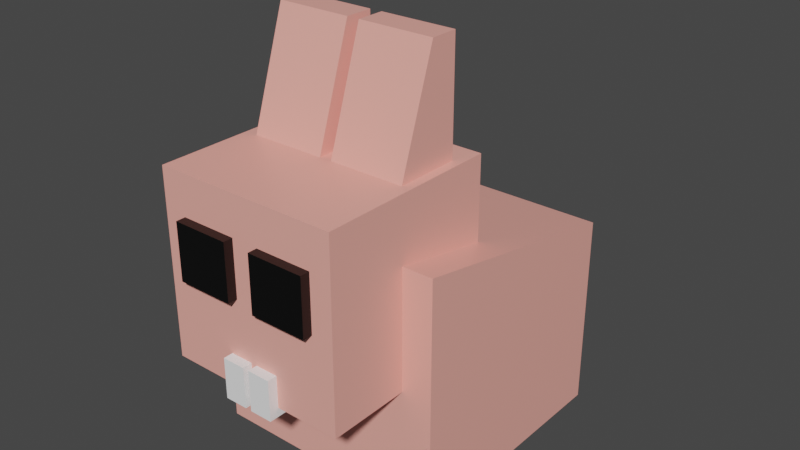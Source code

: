 # Source: rabbit_pink_1.blend  (saved by Blender 2.81.16; exported with 4.5.12 LTS)
import bpy
from mathutils import Matrix  # noqa: F401  (used for matrix-valued properties, if any)

bpy.ops.wm.read_factory_settings(use_empty=True)
scene = bpy.context.scene
scene.name = 'Scene'

# ---- collections
col_collection = bpy.data.collections.new('Collection'); scene.collection.children.link(col_collection)

# ---- materials (node trees are filled in below, after node groups)
mat_material = bpy.data.materials.new('Material')
mat_material.alpha_threshold = 0.0
mat_material.use_transparent_shadow = False
mat_material.use_sss_translucency = True
mat_material.use_thickness_from_shadow = True
mat_material.diffuse_color = (0.9823, 0.1714, 0.1651, 1.0)
mat_material.line_color = (0.0, 0.0, 0.0, 1.0)
mat_material_005 = bpy.data.materials.new('Material.005')
mat_material_005.use_transparent_shadow = False
mat_material_005.diffuse_color = (0.0, 0.0, 0.0, 1.0)
mat_material_004 = bpy.data.materials.new('Material.004')
mat_material_004.use_transparent_shadow = False
mat_material_004.diffuse_color = (0.0, 0.0, 0.0, 1.0)
mat_material_007 = bpy.data.materials.new('Material.007')
mat_material_007.use_transparent_shadow = False
mat_material_007.diffuse_color = (1.0, 1.0, 1.0, 1.0)
mat_material_006 = bpy.data.materials.new('Material.006')
mat_material_006.use_transparent_shadow = False
mat_material_006.diffuse_color = (1.0, 1.0, 1.0, 1.0)
mat_material_009 = bpy.data.materials.new('Material.009')
mat_material_009.use_transparent_shadow = False
mat_material_009.diffuse_color = (0.5277, 0.5277, 0.5277, 1.0)

# ---- material node trees
mat_material.use_nodes = True; mat_material.node_tree.nodes.clear()
_N = mat_material.node_tree.nodes; _L = mat_material.node_tree.links
n0 = _N.new('ShaderNodeOutputMaterial'); n0.name = 'Material Output'; n0.location = (300, 300)
n1 = _N.new('ShaderNodeBsdfPrincipled'); n1.name = 'Principled BSDF'; n1.location = (10, 300)
n1.distribution = 'GGX'
n1.subsurface_method = 'BURLEY'
n1.inputs[0].default_value = (1.0, 0.4287, 0.3613, 1.0)
n1.inputs[2].default_value = 0.4
n1.inputs[3].default_value = 1.45
n1.inputs[27].default_value = (0.0, 0.0, 0.0, 1.0)
n1.inputs[28].default_value = 1.0
_L.new(n1.outputs[0], n0.inputs[0])
n0.is_active_output = True
mat_material_005.use_nodes = True; mat_material_005.node_tree.nodes.clear()
_N = mat_material_005.node_tree.nodes; _L = mat_material_005.node_tree.links
n0 = _N.new('ShaderNodeOutputMaterial'); n0.name = 'Material Output'; n0.location = (300, 300)
n1 = _N.new('ShaderNodeBsdfPrincipled'); n1.name = 'Principled BSDF'; n1.location = (10, 300)
n1.distribution = 'GGX'
n1.subsurface_method = 'BURLEY'
n1.inputs[0].default_value = (0.0, 0.0, 0.0, 1.0)
n1.inputs[3].default_value = 1.45
n1.inputs[27].default_value = (0.0, 0.0, 0.0, 1.0)
n1.inputs[28].default_value = 1.0
_L.new(n1.outputs[0], n0.inputs[0])
n0.is_active_output = True
mat_material_004.use_nodes = True; mat_material_004.node_tree.nodes.clear()
_N = mat_material_004.node_tree.nodes; _L = mat_material_004.node_tree.links
n0 = _N.new('ShaderNodeOutputMaterial'); n0.name = 'Material Output'; n0.location = (300, 300)
n1 = _N.new('ShaderNodeBsdfPrincipled'); n1.name = 'Principled BSDF'; n1.location = (10, 300)
n1.distribution = 'GGX'
n1.subsurface_method = 'BURLEY'
n1.inputs[0].default_value = (0.0, 0.0, 0.0, 1.0)
n1.inputs[3].default_value = 1.45
n1.inputs[27].default_value = (0.0, 0.0, 0.0, 1.0)
n1.inputs[28].default_value = 1.0
_L.new(n1.outputs[0], n0.inputs[0])
n0.is_active_output = True
mat_material_007.use_nodes = True; mat_material_007.node_tree.nodes.clear()
_N = mat_material_007.node_tree.nodes; _L = mat_material_007.node_tree.links
n0 = _N.new('ShaderNodeOutputMaterial'); n0.name = 'Material Output'; n0.location = (300, 300)
n1 = _N.new('ShaderNodeBsdfPrincipled'); n1.name = 'Principled BSDF'; n1.location = (10, 300)
n1.distribution = 'GGX'
n1.subsurface_method = 'BURLEY'
n1.inputs[0].default_value = (1.0, 1.0, 1.0, 1.0)
n1.inputs[3].default_value = 1.45
n1.inputs[27].default_value = (0.0, 0.0, 0.0, 1.0)
n1.inputs[28].default_value = 1.0
_L.new(n1.outputs[0], n0.inputs[0])
n0.is_active_output = True
mat_material_006.use_nodes = True; mat_material_006.node_tree.nodes.clear()
_N = mat_material_006.node_tree.nodes; _L = mat_material_006.node_tree.links
n0 = _N.new('ShaderNodeOutputMaterial'); n0.name = 'Material Output'; n0.location = (300, 300)
n1 = _N.new('ShaderNodeBsdfPrincipled'); n1.name = 'Principled BSDF'; n1.location = (10, 300)
n1.distribution = 'GGX'
n1.subsurface_method = 'BURLEY'
n1.inputs[0].default_value = (1.0, 1.0, 1.0, 0.0)
n1.inputs[3].default_value = 1.45
n1.inputs[27].default_value = (0.0, 0.0, 0.0, 1.0)
n1.inputs[28].default_value = 1.0
_L.new(n1.outputs[0], n0.inputs[0])
n0.is_active_output = True
mat_material_009.use_nodes = True; mat_material_009.node_tree.nodes.clear()
_N = mat_material_009.node_tree.nodes; _L = mat_material_009.node_tree.links
n0 = _N.new('ShaderNodeOutputMaterial'); n0.name = 'Material Output'; n0.location = (300, 300)
n1 = _N.new('ShaderNodeBsdfPrincipled'); n1.name = 'Principled BSDF'; n1.location = (10, 300)
n1.distribution = 'GGX'
n1.subsurface_method = 'BURLEY'
n1.inputs[0].default_value = (0.528, 0.528, 0.528, 1.0)
n1.inputs[3].default_value = 1.45
n1.inputs[27].default_value = (0.0, 0.0, 0.0, 1.0)
n1.inputs[28].default_value = 1.0
_L.new(n1.outputs[0], n0.inputs[0])
n0.is_active_output = True

# ---- world
world_world = bpy.data.worlds.new('World'); scene.world = world_world
world_world.use_nodes = True; world_world.node_tree.nodes.clear()
_N = world_world.node_tree.nodes; _L = world_world.node_tree.links
n0 = _N.new('ShaderNodeOutputWorld'); n0.name = 'World Output'; n0.location = (300, 300)
n1 = _N.new('ShaderNodeBackground'); n1.name = 'Background'; n1.location = (10, 300)
n1.inputs[0].default_value = (0.05088, 0.05088, 0.05088, 1.0)
_L.new(n1.outputs[0], n0.inputs[0])
n0.is_active_output = True
world_world.color = (0.05088, 0.05088, 0.05088)
world_world.use_sun_shadow = False
world_world.sun_shadow_jitter_overblur = 0.0

# ---- meshes
me_cube = bpy.data.meshes.new('Cube')
me_cube.from_pydata([(1.0, 1.0, 0.6156), (1.0, 1.0, -1.0), (1.0, -1.0, 1.0), (1.0, -1.0, -1.0), (-1.0, 1.0, 0.6156), (-1.0, 1.0, -1.0), (-1.0, -1.0, 1.0), (-1.0, -1.0, -1.0)], [], [(0, 4, 6, 2), (3, 2, 6, 7), (7, 6, 4, 5), (5, 1, 3, 7), (1, 0, 2, 3), (5, 4, 0, 1)])
_uv = me_cube.uv_layers.new(name='UVMap')
_uv.uv.foreach_set('vector', [0.625, 0.5, 0.875, 0.5, 0.875, 0.75, 0.625, 0.75, 0.375, 0.75, 0.625, 0.75, 0.625, 1.0, 0.375, 1.0, 0.375, 0.0, 0.625, 0.0, 0.625, 0.25, 0.375, 0.25, 0.125, 0.5, 0.375, 0.5, 0.375, 0.75, 0.125, 0.75, 0.375, 0.5, 0.625, 0.5, 0.625, 0.75, 0.375, 0.75, 0.375, 0.25, 0.625, 0.25, 0.625, 0.5, 0.375, 0.5])
me_cube.materials.append(mat_material)
me_cube.use_remesh_preserve_volume = False
me_cube.use_remesh_preserve_attributes = False
me_cube.use_mirror_vertex_groups = False
me_cube.update()
me_cube_001 = bpy.data.meshes.new('Cube.001')
me_cube_001.from_pydata([(-1.0, -1.0, -1.0), (-1.0, -1.0, 1.0), (-1.0, 1.0, -1.0), (-1.0, 1.0, 1.0), (1.0, -1.0, -1.0), (1.0, -1.0, 1.0), (1.0, 1.0, -1.0), (1.0, 1.0, 1.0)], [], [(0, 1, 3, 2), (2, 3, 7, 6), (6, 7, 5, 4), (4, 5, 1, 0), (2, 6, 4, 0), (7, 3, 1, 5)])
_uv = me_cube_001.uv_layers.new(name='UVMap')
_uv.uv.foreach_set('vector', [0.375, 0.0, 0.625, 0.0, 0.625, 0.25, 0.375, 0.25, 0.375, 0.25, 0.625, 0.25, 0.625, 0.5, 0.375, 0.5, 0.375, 0.5, 0.625, 0.5, 0.625, 0.75, 0.375, 0.75, 0.375, 0.75, 0.625, 0.75, 0.625, 1.0, 0.375, 1.0, 0.125, 0.5, 0.375, 0.5, 0.375, 0.75, 0.125, 0.75, 0.625, 0.5, 0.875, 0.5, 0.875, 0.75, 0.625, 0.75])
me_cube_001.materials.append(mat_material)
me_cube_001.use_remesh_fix_poles = True
me_cube_001.use_remesh_preserve_attributes = False
me_cube_001.use_mirror_vertex_groups = False
me_cube_001.update()
me_cube_002 = bpy.data.meshes.new('Cube.002')
me_cube_002.from_pydata([(-1.0, -1.0, -1.0), (-1.0, -1.0, 1.0), (-1.0, 1.0, -1.0), (-1.0, 1.0, 1.0), (1.0, -1.0, -1.0), (1.0, -1.0, 1.0), (1.0, 1.0, -1.0), (1.0, 1.0, 1.0)], [], [(0, 1, 3, 2), (2, 3, 7, 6), (6, 7, 5, 4), (4, 5, 1, 0), (2, 6, 4, 0), (7, 3, 1, 5)])
_uv = me_cube_002.uv_layers.new(name='UVMap')
_uv.uv.foreach_set('vector', [0.375, 0.0, 0.625, 0.0, 0.625, 0.25, 0.375, 0.25, 0.375, 0.25, 0.625, 0.25, 0.625, 0.5, 0.375, 0.5, 0.375, 0.5, 0.625, 0.5, 0.625, 0.75, 0.375, 0.75, 0.375, 0.75, 0.625, 0.75, 0.625, 1.0, 0.375, 1.0, 0.125, 0.5, 0.375, 0.5, 0.375, 0.75, 0.125, 0.75, 0.625, 0.5, 0.875, 0.5, 0.875, 0.75, 0.625, 0.75])
me_cube_002.materials.append(mat_material_005)
me_cube_002.use_remesh_fix_poles = True
me_cube_002.use_remesh_preserve_attributes = False
me_cube_002.use_mirror_vertex_groups = False
me_cube_002.update()
me_cube_003 = bpy.data.meshes.new('Cube.003')
me_cube_003.from_pydata([(-1.0, -1.0, -1.0), (-1.0, -1.0, 1.0), (-1.0, 1.0, -1.0), (-1.0, 1.0, 1.0), (1.0, -1.0, -1.0), (1.0, -1.0, 1.0), (1.0, 1.0, -1.0), (1.0, 1.0, 1.0)], [], [(0, 1, 3, 2), (2, 3, 7, 6), (6, 7, 5, 4), (4, 5, 1, 0), (2, 6, 4, 0), (7, 3, 1, 5)])
_uv = me_cube_003.uv_layers.new(name='UVMap')
_uv.uv.foreach_set('vector', [0.375, 0.0, 0.625, 0.0, 0.625, 0.25, 0.375, 0.25, 0.375, 0.25, 0.625, 0.25, 0.625, 0.5, 0.375, 0.5, 0.375, 0.5, 0.625, 0.5, 0.625, 0.75, 0.375, 0.75, 0.375, 0.75, 0.625, 0.75, 0.625, 1.0, 0.375, 1.0, 0.125, 0.5, 0.375, 0.5, 0.375, 0.75, 0.125, 0.75, 0.625, 0.5, 0.875, 0.5, 0.875, 0.75, 0.625, 0.75])
me_cube_003.materials.append(mat_material_004)
me_cube_003.use_remesh_fix_poles = True
me_cube_003.use_remesh_preserve_attributes = False
me_cube_003.use_mirror_vertex_groups = False
me_cube_003.update()
me_cube_004 = bpy.data.meshes.new('Cube.004')
me_cube_004.from_pydata([(0.7874, 0.7874, 1.385), (0.7874, 0.7874, -1.385), (0.7874, -0.7874, 1.385), (0.7874, -0.7874, -1.385), (-0.7874, 0.7874, 1.385), (-0.7874, 0.7874, -1.385), (-0.7874, -0.7874, 1.385), (-0.7874, -0.7874, -1.385)], [], [(0, 1, 3, 2), (2, 3, 7, 6), (6, 7, 5, 4), (4, 5, 1, 0), (2, 6, 4, 0), (7, 3, 1, 5)])
_uv = me_cube_004.uv_layers.new(name='UVMap')
_uv.uv.foreach_set('vector', [0.375, 0.0, 0.625, 0.0, 0.625, 0.25, 0.375, 0.25, 0.375, 0.25, 0.625, 0.25, 0.625, 0.5, 0.375, 0.5, 0.375, 0.5, 0.625, 0.5, 0.625, 0.75, 0.375, 0.75, 0.375, 0.75, 0.625, 0.75, 0.625, 1.0, 0.375, 1.0, 0.125, 0.5, 0.375, 0.5, 0.375, 0.75, 0.125, 0.75, 0.625, 0.5, 0.875, 0.5, 0.875, 0.75, 0.625, 0.75])
me_cube_004.materials.append(mat_material_007)
me_cube_004.use_remesh_fix_poles = True
me_cube_004.use_remesh_preserve_attributes = False
me_cube_004.use_mirror_vertex_groups = False
me_cube_004.update()
me_cube_005 = bpy.data.meshes.new('Cube.005')
me_cube_005.from_pydata([(0.7874, 0.7874, 1.385), (0.7874, 0.7874, -1.385), (0.7874, -0.7874, 1.385), (0.7874, -0.7874, -1.385), (-0.7874, 0.7874, 1.385), (-0.7874, 0.7874, -1.385), (-0.7874, -0.7874, 1.385), (-0.7874, -0.7874, -1.385)], [], [(0, 1, 3, 2), (2, 3, 7, 6), (6, 7, 5, 4), (4, 5, 1, 0), (2, 6, 4, 0), (7, 3, 1, 5)])
_uv = me_cube_005.uv_layers.new(name='UVMap')
_uv.uv.foreach_set('vector', [0.375, 0.0, 0.625, 0.0, 0.625, 0.25, 0.375, 0.25, 0.375, 0.25, 0.625, 0.25, 0.625, 0.5, 0.375, 0.5, 0.375, 0.5, 0.625, 0.5, 0.625, 0.75, 0.375, 0.75, 0.375, 0.75, 0.625, 0.75, 0.625, 1.0, 0.375, 1.0, 0.125, 0.5, 0.375, 0.5, 0.375, 0.75, 0.125, 0.75, 0.625, 0.5, 0.875, 0.5, 0.875, 0.75, 0.625, 0.75])
me_cube_005.materials.append(mat_material_006)
me_cube_005.use_remesh_fix_poles = True
me_cube_005.use_remesh_preserve_attributes = False
me_cube_005.use_mirror_vertex_groups = False
me_cube_005.update()
me_cube_006 = bpy.data.meshes.new('Cube.006')
me_cube_006.from_pydata([(-1.0, -1.0, -1.0), (-1.0, 0.2601, 1.0), (-1.0, 1.0, -1.0), (-1.0, 1.0, 1.0), (1.0, -1.0, -1.0), (1.0, 0.2601, 1.0), (1.0, 1.0, -1.0), (1.0, 1.0, 1.0)], [], [(0, 1, 3, 2), (2, 3, 7, 6), (6, 7, 5, 4), (4, 5, 1, 0), (2, 6, 4, 0), (7, 3, 1, 5)])
_uv = me_cube_006.uv_layers.new(name='UVMap')
_uv.uv.foreach_set('vector', [0.375, 0.0, 0.625, 0.1278, 0.625, 0.25, 0.375, 0.25, 0.375, 0.25, 0.625, 0.25, 0.625, 0.5, 0.375, 0.5, 0.375, 0.5, 0.625, 0.5, 0.625, 0.6222, 0.375, 0.75, 0.375, 0.75, 0.625, 0.6222, 0.625, 1.0, 0.375, 1.0, 0.125, 0.5, 0.375, 0.5, 0.375, 0.75, 0.125, 0.75, 0.625, 0.5, 0.875, 0.5, 0.875, 0.6222, 0.625, 0.6222])
me_cube_006.materials.append(mat_material)
me_cube_006.use_remesh_fix_poles = True
me_cube_006.use_remesh_preserve_attributes = False
me_cube_006.use_mirror_vertex_groups = False
me_cube_006.update()
me_cube_007 = bpy.data.meshes.new('Cube.007')
me_cube_007.from_pydata([(-1.0, -1.0, -1.0), (-1.0, 0.2601, 1.0), (-1.0, 1.0, -1.0), (-1.0, 1.0, 1.0), (1.0, -1.0, -1.0), (1.0, 0.2601, 1.0), (1.0, 1.0, -1.0), (1.0, 1.0, 1.0)], [], [(0, 1, 3, 2), (2, 3, 7, 6), (6, 7, 5, 4), (4, 5, 1, 0), (2, 6, 4, 0), (7, 3, 1, 5)])
_uv = me_cube_007.uv_layers.new(name='UVMap')
_uv.uv.foreach_set('vector', [0.375, 0.0, 0.625, 0.1278, 0.625, 0.25, 0.375, 0.25, 0.375, 0.25, 0.625, 0.25, 0.625, 0.5, 0.375, 0.5, 0.375, 0.5, 0.625, 0.5, 0.625, 0.6222, 0.375, 0.75, 0.375, 0.75, 0.625, 0.6222, 0.625, 1.0, 0.375, 1.0, 0.125, 0.5, 0.375, 0.5, 0.375, 0.75, 0.125, 0.75, 0.625, 0.5, 0.875, 0.5, 0.875, 0.6222, 0.625, 0.6222])
me_cube_007.materials.append(mat_material)
me_cube_007.use_remesh_fix_poles = True
me_cube_007.use_remesh_preserve_attributes = False
me_cube_007.use_mirror_vertex_groups = False
me_cube_007.update()
me_icosphere = bpy.data.meshes.new('Icosphere')
me_icosphere.from_pydata([(0.0, 0.0, -1.0), (0.7236, -0.5257, -0.4472), (-0.2764, -0.8506, -0.4472), (-0.8944, 0.0, -0.4472), (-0.2764, 0.8506, -0.4472), (0.7236, 0.5257, -0.4472), (0.2764, -0.8506, 0.4472), (-0.7236, -0.5257, 0.4472), (-0.7236, 0.5257, 0.4472), (0.2764, 0.8506, 0.4472), (0.8944, 0.0, 0.4472), (0.0, 0.0, 1.0)], [], [(0, 1, 2), (1, 0, 5), (0, 2, 3), (0, 3, 4), (0, 4, 5), (1, 5, 10), (2, 1, 6), (3, 2, 7), (4, 3, 8), (5, 4, 9), (1, 10, 6), (2, 6, 7), (3, 7, 8), (4, 8, 9), (5, 9, 10), (6, 10, 11), (7, 6, 11), (8, 7, 11), (9, 8, 11), (10, 9, 11)])
_uv = me_icosphere.uv_layers.new(name='UVMap')
_uv.uv.foreach_set('vector', [0.8182, 0.0, 0.7273, 0.1575, 0.9091, 0.1575, 0.7273, 0.1575, 0.6364, 0.0, 0.5455, 0.1575, 0.09091, 0.0, 0.0, 0.1575, 0.1818, 0.1575, 0.2727, 0.0, 0.1818, 0.1575, 0.3636, 0.1575, 0.4545, 0.0, 0.3636, 0.1575, 0.5455, 0.1575, 0.7273, 0.1575, 0.5455, 0.1575, 0.6364, 0.3149, 0.9091, 0.1575, 0.7273, 0.1575, 0.8182, 0.3149, 0.1818, 0.1575, 0.0, 0.1575, 0.09091, 0.3149, 0.3636, 0.1575, 0.1818, 0.1575, 0.2727, 0.3149, 0.5455, 0.1575, 0.3636, 0.1575, 0.4545, 0.3149, 0.7273, 0.1575, 0.6364, 0.3149, 0.8182, 0.3149, 0.9091, 0.1575, 0.8182, 0.3149, 1.0, 0.3149, 0.1818, 0.1575, 0.09091, 0.3149, 0.2727, 0.3149, 0.3636, 0.1575, 0.2727, 0.3149, 0.4545, 0.3149, 0.5455, 0.1575, 0.4545, 0.3149, 0.6364, 0.3149, 0.8182, 0.3149, 0.6364, 0.3149, 0.7273, 0.4724, 1.0, 0.3149, 0.8182, 0.3149, 0.9091, 0.4724, 0.2727, 0.3149, 0.09091, 0.3149, 0.1818, 0.4724, 0.4545, 0.3149, 0.2727, 0.3149, 0.3636, 0.4724, 0.6364, 0.3149, 0.4545, 0.3149, 0.5455, 0.4724])
me_icosphere.materials.append(mat_material_009)
me_icosphere.use_remesh_fix_poles = True
me_icosphere.use_remesh_preserve_attributes = False
me_icosphere.use_mirror_vertex_groups = False
me_icosphere.update()

# ---- objects
ob_cube = bpy.data.objects.new('Cube', me_cube)
ob_cube_001 = bpy.data.objects.new('Cube.001', me_cube_001)
ob_cube_002 = bpy.data.objects.new('Cube.002', me_cube_002)
ob_cube_003 = bpy.data.objects.new('Cube.003', me_cube_003)
ob_cube_004 = bpy.data.objects.new('Cube.004', me_cube_004)
ob_cube_005 = bpy.data.objects.new('Cube.005', me_cube_005)
ob_cube_006 = bpy.data.objects.new('Cube.006', me_cube_006)
ob_cube_007 = bpy.data.objects.new('Cube.007', me_cube_007)
ob_icosphere = bpy.data.objects.new('Icosphere', me_icosphere)

# ---- transforms, parenting, visibility, modifiers, constraints
ob_cube.location = (0.0, 0.0, 1.0)
ob_cube.lock_location = (True, False, False)
ob_cube.lock_rotations_4d = False
ob_cube.empty_display_type = 'ARROWS'
ob_cube.lineart.crease_threshold = 0.0
ob_cube_001.location = (0.0, -0.9198, 1.766)
ob_cube_001.scale = (0.7506, 0.7506, 0.7506)
ob_cube_001.lineart.crease_threshold = 0.0
ob_cube_002.location = (0.3465, -1.518, 1.962)
ob_cube_002.scale = (-0.2292, -0.2292, -0.2292)
ob_cube_002.lineart.crease_threshold = 0.0
ob_cube_003.location = (-0.3345, -1.518, 1.962)
ob_cube_003.scale = (-0.2292, -0.2292, -0.2292)
ob_cube_003.lineart.crease_threshold = 0.0
ob_cube_004.location = (0.1352, -1.655, 1.109)
ob_cube_004.scale = (0.1187, 0.1187, 0.1187)
ob_cube_004.lineart.crease_threshold = 0.0
ob_cube_005.location = (-0.1022, -1.655, 1.109)
ob_cube_005.scale = (0.1187, 0.1187, 0.1187)
ob_cube_005.lineart.crease_threshold = 0.0
_m = ob_cube_005.modifiers.new('Boolean', 'BOOLEAN')
_m.solver = 'FAST'
ob_cube_006.location = (-0.3413, -0.6949, 2.84)
ob_cube_006.scale = (0.3055, 0.3055, 0.577)
ob_cube_006.lineart.crease_threshold = 0.0
ob_cube_007.location = (0.37, -0.6949, 2.84)
ob_cube_007.scale = (0.3055, 0.3055, 0.577)
ob_cube_007.lineart.crease_threshold = 0.0
ob_icosphere.location = (-0.01138, 1.101, 0.6118)
ob_icosphere.scale = (0.4718, 0.4718, 0.4718)
ob_icosphere.lineart.crease_threshold = 0.0

# ---- collection membership
col_collection.objects.link(ob_cube)
col_collection.objects.link(ob_cube_001)
col_collection.objects.link(ob_cube_002)
col_collection.objects.link(ob_cube_003)
col_collection.objects.link(ob_cube_004)
col_collection.objects.link(ob_cube_005)
col_collection.objects.link(ob_cube_006)
col_collection.objects.link(ob_cube_007)
col_collection.objects.link(ob_icosphere)

# ---- scene / render settings (as saved in the file)
scene.frame_start = 1; scene.frame_end = 250; scene.frame_set(156)
scene.render.engine = 'BLENDER_EEVEE_NEXT'
scene.cycles.use_denoising = False
scene.cycles.samples = 128
scene.cycles.sampling_pattern = 'TABULATED_SOBOL'
scene.cycles.use_adaptive_sampling = False
scene.cycles.use_light_tree = False
scene.view_settings.view_transform = 'Filmic'
bpy.context.view_layer.update()

# ---- added for rendering (the .blend has no active camera and no usable light): camera, sun
cam_auto = bpy.data.cameras.new('AutoCamera')
cam_auto.lens = 50.0
cam_auto.sensor_width = 36.0
cam_auto.clip_end = 1000.0
ob_auto_camera = bpy.data.objects.new('AutoCamera', cam_auto)
scene.collection.objects.link(ob_auto_camera)
ob_auto_camera.location = (4.74015, -5.81111, 5.50085)
ob_auto_camera.rotation_euler = (1.09748, -7.21219e-08, 0.694738)
scene.camera = ob_auto_camera
light_auto_sun = bpy.data.lights.new('AutoSun', 'SUN')
light_auto_sun.energy = 3.0
light_auto_sun.angle = 0.0523599
ob_auto_sun = bpy.data.objects.new('AutoSun', light_auto_sun)
scene.collection.objects.link(ob_auto_sun)
ob_auto_sun.rotation_euler = (0.872665, 0.174533, 0.523599)
bpy.context.view_layer.update()
